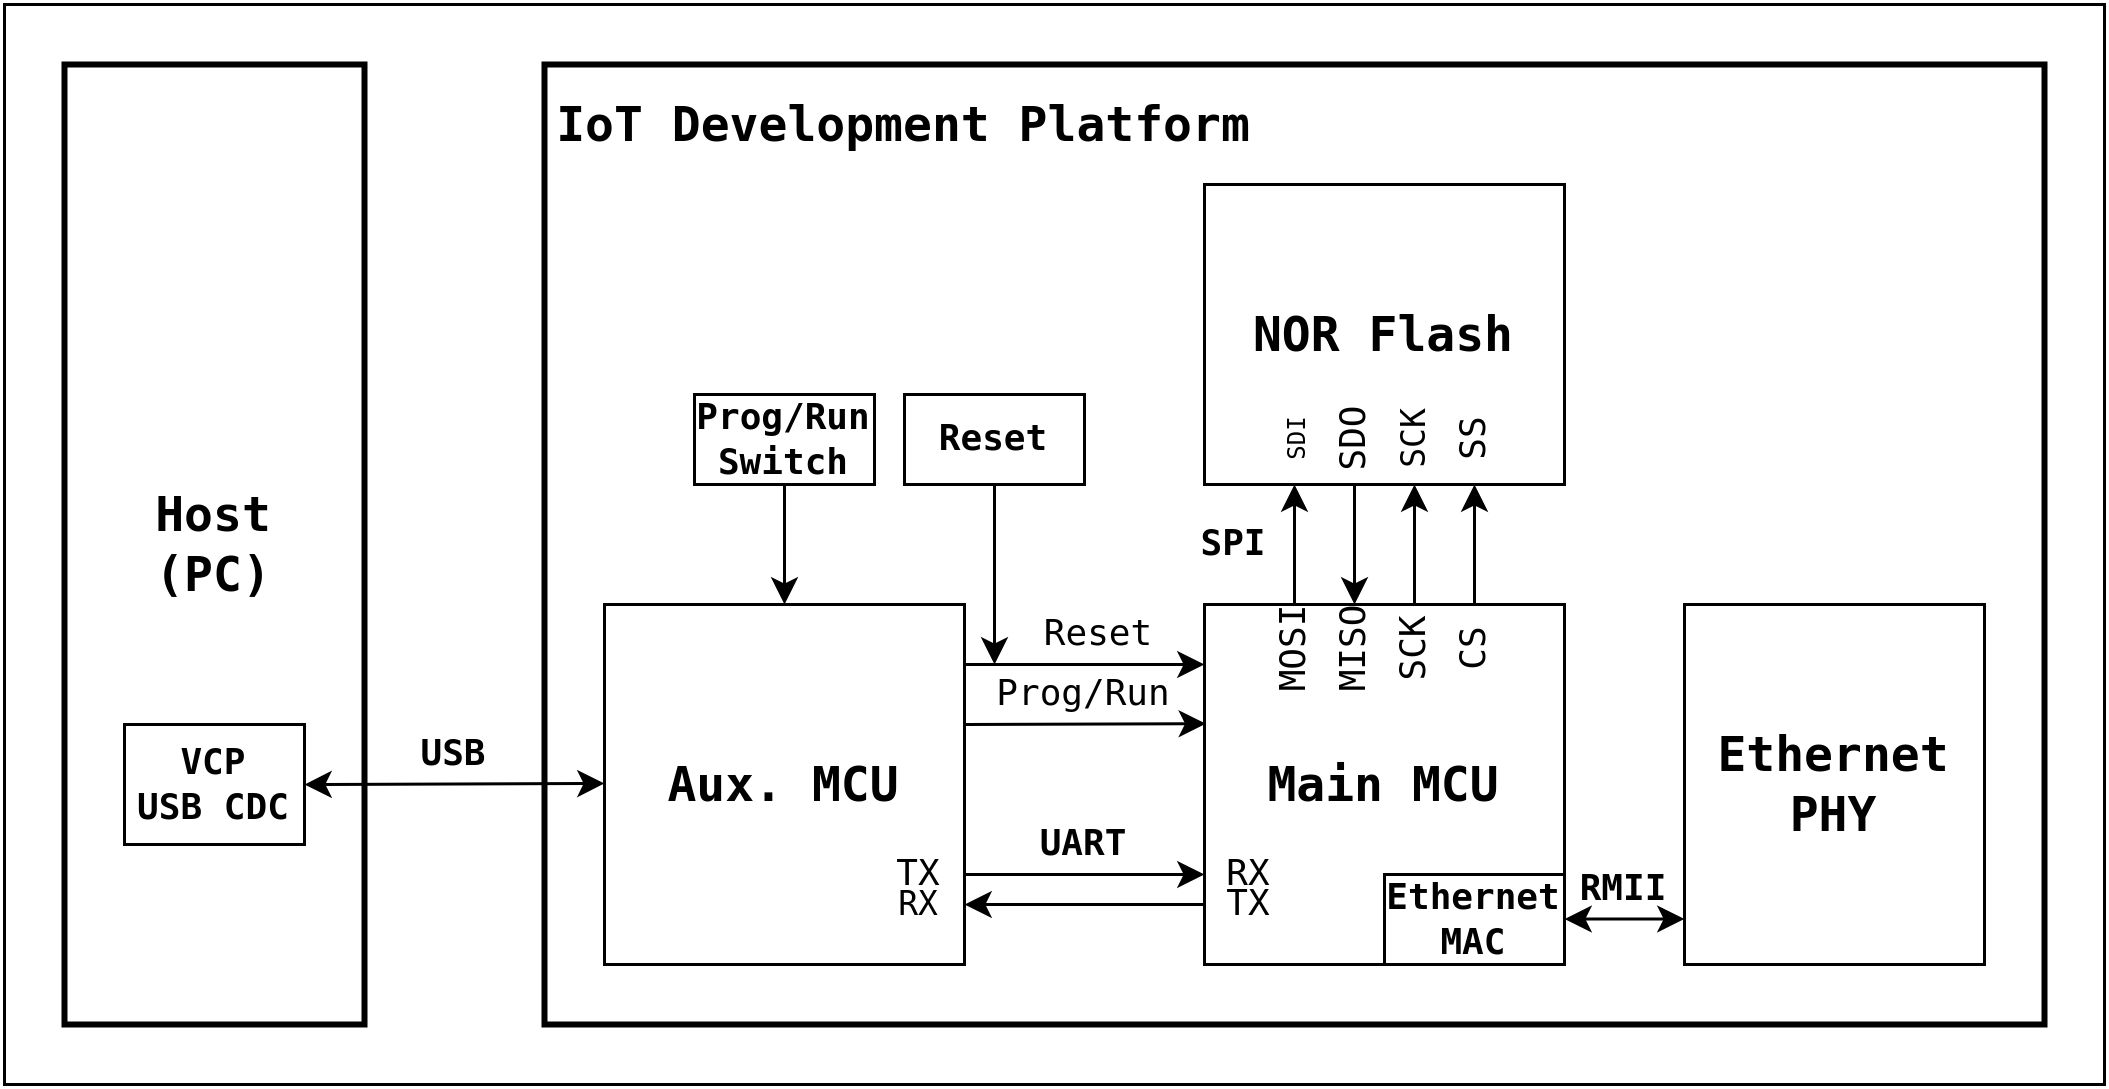

The diagram above was exported from draw.io. Its source (the exported page's mxGraphModel, read from the mxfile embedded in the PNG):
<mxGraphModel dx="1364" dy="793" grid="1" gridSize="10" guides="1" tooltips="1" connect="1" arrows="1" fold="1" page="1" pageScale="1" pageWidth="827" pageHeight="1169" background="none" math="0" shadow="0">
  <root>
    <mxCell id="0" />
    <mxCell id="1" parent="0" />
    <mxCell id="lUKGYyRRTbeMeo26G8QA-103" value="" style="rounded=0;whiteSpace=wrap;html=1;" parent="1" vertex="1">
      <mxGeometry x="80" y="80" width="700" height="360" as="geometry" />
    </mxCell>
    <mxCell id="lUKGYyRRTbeMeo26G8QA-72" value="" style="rounded=0;whiteSpace=wrap;html=1;strokeWidth=2;" parent="1" vertex="1">
      <mxGeometry x="260" y="100" width="500" height="320" as="geometry" />
    </mxCell>
    <mxCell id="lUKGYyRRTbeMeo26G8QA-50" value="&lt;pre&gt;&lt;font style=&quot;font-size: 16px;&quot;&gt;&lt;b&gt;Host&lt;br/&gt;(PC)&lt;/b&gt;&lt;/font&gt;&lt;/pre&gt;" style="rounded=0;whiteSpace=wrap;html=1;strokeWidth=2;" parent="1" vertex="1">
      <mxGeometry x="100" y="100" width="100" height="320" as="geometry" />
    </mxCell>
    <mxCell id="lUKGYyRRTbeMeo26G8QA-51" value="&lt;pre&gt;&lt;font style=&quot;font-size: 16px;&quot;&gt;&lt;b&gt;Aux. MCU&lt;/b&gt;&lt;/font&gt;&lt;/pre&gt;" style="rounded=0;whiteSpace=wrap;html=1;" parent="1" vertex="1">
      <mxGeometry x="280" y="280" width="120" height="120" as="geometry" />
    </mxCell>
    <mxCell id="lUKGYyRRTbeMeo26G8QA-52" value="&lt;pre&gt;&lt;font style=&quot;font-size: 16px;&quot;&gt;&lt;b&gt;Main MCU&lt;/b&gt;&lt;/font&gt;&lt;/pre&gt;" style="rounded=0;whiteSpace=wrap;html=1;" parent="1" vertex="1">
      <mxGeometry x="480" y="280" width="120" height="120" as="geometry" />
    </mxCell>
    <mxCell id="lUKGYyRRTbeMeo26G8QA-55" style="edgeStyle=orthogonalEdgeStyle;rounded=0;orthogonalLoop=1;jettySize=auto;html=1;exitX=0.5;exitY=1;exitDx=0;exitDy=0;entryX=0.5;entryY=0;entryDx=0;entryDy=0;" parent="1" source="lUKGYyRRTbeMeo26G8QA-53" target="lUKGYyRRTbeMeo26G8QA-51" edge="1">
      <mxGeometry relative="1" as="geometry" />
    </mxCell>
    <mxCell id="lUKGYyRRTbeMeo26G8QA-53" value="&lt;pre style=&quot;&quot;&gt;&lt;b&gt;Prog/Run&lt;br&gt;Switch&lt;/b&gt;&lt;/pre&gt;" style="rounded=0;whiteSpace=wrap;html=1;" parent="1" vertex="1">
      <mxGeometry x="310" y="210" width="60" height="30" as="geometry" />
    </mxCell>
    <mxCell id="lUKGYyRRTbeMeo26G8QA-60" style="edgeStyle=orthogonalEdgeStyle;rounded=0;orthogonalLoop=1;jettySize=auto;html=1;exitX=0.5;exitY=1;exitDx=0;exitDy=0;" parent="1" source="lUKGYyRRTbeMeo26G8QA-54" edge="1">
      <mxGeometry relative="1" as="geometry">
        <mxPoint x="410" y="300" as="targetPoint" />
      </mxGeometry>
    </mxCell>
    <mxCell id="lUKGYyRRTbeMeo26G8QA-54" value="&lt;pre style=&quot;&quot;&gt;&lt;b&gt;Reset&lt;/b&gt;&lt;/pre&gt;" style="rounded=0;whiteSpace=wrap;html=1;" parent="1" vertex="1">
      <mxGeometry x="380" y="210" width="60" height="30" as="geometry" />
    </mxCell>
    <mxCell id="lUKGYyRRTbeMeo26G8QA-62" value="&lt;pre&gt;Reset&lt;/pre&gt;" style="text;html=1;strokeColor=none;fillColor=none;align=center;verticalAlign=middle;whiteSpace=wrap;rounded=0;" parent="1" vertex="1">
      <mxGeometry x="410" y="280" width="70" height="20" as="geometry" />
    </mxCell>
    <mxCell id="lUKGYyRRTbeMeo26G8QA-63" value="" style="endArrow=classic;html=1;rounded=0;entryX=0;entryY=0.5;entryDx=0;entryDy=0;" parent="1" target="lUKGYyRRTbeMeo26G8QA-67" edge="1">
      <mxGeometry width="50" height="50" relative="1" as="geometry">
        <mxPoint x="400" y="370" as="sourcePoint" />
        <mxPoint x="460" y="370" as="targetPoint" />
      </mxGeometry>
    </mxCell>
    <mxCell id="lUKGYyRRTbeMeo26G8QA-64" value="" style="endArrow=classic;html=1;rounded=0;exitX=0;exitY=1;exitDx=0;exitDy=0;" parent="1" source="lUKGYyRRTbeMeo26G8QA-67" edge="1">
      <mxGeometry width="50" height="50" relative="1" as="geometry">
        <mxPoint x="460" y="380" as="sourcePoint" />
        <mxPoint x="400" y="380" as="targetPoint" />
      </mxGeometry>
    </mxCell>
    <mxCell id="lUKGYyRRTbeMeo26G8QA-65" value="&lt;pre&gt;TX&lt;/pre&gt;" style="text;html=1;strokeColor=none;fillColor=none;align=center;verticalAlign=middle;whiteSpace=wrap;rounded=0;" parent="1" vertex="1">
      <mxGeometry x="480" y="370" width="30" height="20" as="geometry" />
    </mxCell>
    <mxCell id="lUKGYyRRTbeMeo26G8QA-66" value="&lt;pre&gt;TX&lt;/pre&gt;" style="text;html=1;strokeColor=none;fillColor=none;align=center;verticalAlign=middle;whiteSpace=wrap;rounded=0;" parent="1" vertex="1">
      <mxGeometry x="370" y="360" width="30" height="20" as="geometry" />
    </mxCell>
    <mxCell id="lUKGYyRRTbeMeo26G8QA-67" value="&lt;pre&gt;RX&lt;/pre&gt;" style="text;html=1;strokeColor=none;fillColor=none;align=center;verticalAlign=middle;whiteSpace=wrap;rounded=0;" parent="1" vertex="1">
      <mxGeometry x="480" y="360" width="30" height="20" as="geometry" />
    </mxCell>
    <mxCell id="lUKGYyRRTbeMeo26G8QA-68" value="&lt;pre&gt;&lt;font style=&quot;font-size: 11px;&quot;&gt;RX&lt;/font&gt;&lt;/pre&gt;" style="text;html=1;strokeColor=none;fillColor=none;align=center;verticalAlign=middle;whiteSpace=wrap;rounded=0;" parent="1" vertex="1">
      <mxGeometry x="370" y="370" width="30" height="20" as="geometry" />
    </mxCell>
    <mxCell id="lUKGYyRRTbeMeo26G8QA-70" value="&lt;pre&gt;&lt;b&gt;USB&lt;/b&gt;&lt;/pre&gt;" style="text;html=1;strokeColor=none;fillColor=none;align=center;verticalAlign=middle;whiteSpace=wrap;rounded=0;" parent="1" vertex="1">
      <mxGeometry x="200" y="320" width="60" height="20" as="geometry" />
    </mxCell>
    <mxCell id="lUKGYyRRTbeMeo26G8QA-71" value="&lt;pre&gt;&lt;b&gt;UART&lt;/b&gt;&lt;/pre&gt;" style="text;html=1;strokeColor=none;fillColor=none;align=center;verticalAlign=middle;whiteSpace=wrap;rounded=0;" parent="1" vertex="1">
      <mxGeometry x="400" y="350" width="80" height="20" as="geometry" />
    </mxCell>
    <mxCell id="lUKGYyRRTbeMeo26G8QA-75" value="&lt;pre&gt;&lt;b&gt;&lt;font style=&quot;font-size: 16px;&quot;&gt;NOR Flash&lt;/font&gt;&lt;/b&gt;&lt;/pre&gt;" style="rounded=0;whiteSpace=wrap;html=1;verticalAlign=middle;" parent="1" vertex="1">
      <mxGeometry x="480" y="140" width="120" height="100" as="geometry" />
    </mxCell>
    <mxCell id="lUKGYyRRTbeMeo26G8QA-80" value="" style="endArrow=classic;html=1;rounded=0;" parent="1" edge="1">
      <mxGeometry width="50" height="50" relative="1" as="geometry">
        <mxPoint x="570" y="280" as="sourcePoint" />
        <mxPoint x="570" y="240" as="targetPoint" />
      </mxGeometry>
    </mxCell>
    <mxCell id="lUKGYyRRTbeMeo26G8QA-82" value="" style="endArrow=classic;html=1;rounded=0;entryX=0.5;entryY=1;entryDx=0;entryDy=0;exitX=0.5;exitY=0;exitDx=0;exitDy=0;" parent="1" source="lUKGYyRRTbeMeo26G8QA-89" target="lUKGYyRRTbeMeo26G8QA-93" edge="1">
      <mxGeometry width="50" height="50" relative="1" as="geometry">
        <mxPoint x="549.9300000000001" y="280" as="sourcePoint" />
        <mxPoint x="549.9300000000001" y="240" as="targetPoint" />
      </mxGeometry>
    </mxCell>
    <mxCell id="lUKGYyRRTbeMeo26G8QA-83" value="" style="endArrow=classic;html=1;rounded=0;" parent="1" edge="1">
      <mxGeometry width="50" height="50" relative="1" as="geometry">
        <mxPoint x="510" y="280" as="sourcePoint" />
        <mxPoint x="510" y="240" as="targetPoint" />
      </mxGeometry>
    </mxCell>
    <mxCell id="lUKGYyRRTbeMeo26G8QA-85" value="&lt;pre&gt;&lt;b&gt;SPI&lt;/b&gt;&lt;/pre&gt;" style="text;html=1;strokeColor=none;fillColor=none;align=center;verticalAlign=middle;whiteSpace=wrap;rounded=0;" parent="1" vertex="1">
      <mxGeometry x="470" y="250" width="40" height="20" as="geometry" />
    </mxCell>
    <mxCell id="lUKGYyRRTbeMeo26G8QA-87" value="&lt;pre&gt;MISO&lt;/pre&gt;" style="text;html=1;strokeColor=none;fillColor=none;align=center;verticalAlign=middle;whiteSpace=wrap;rounded=0;horizontal=0;" parent="1" vertex="1">
      <mxGeometry x="520" y="280" width="20" height="30" as="geometry" />
    </mxCell>
    <mxCell id="lUKGYyRRTbeMeo26G8QA-88" value="&lt;pre&gt;MOSI&lt;/pre&gt;" style="text;html=1;strokeColor=none;fillColor=none;align=center;verticalAlign=middle;whiteSpace=wrap;rounded=0;horizontal=0;" parent="1" vertex="1">
      <mxGeometry x="500" y="280" width="20" height="30" as="geometry" />
    </mxCell>
    <mxCell id="lUKGYyRRTbeMeo26G8QA-89" value="&lt;pre&gt;SCK&lt;/pre&gt;" style="text;html=1;strokeColor=none;fillColor=none;align=center;verticalAlign=middle;whiteSpace=wrap;rounded=0;horizontal=0;" parent="1" vertex="1">
      <mxGeometry x="540" y="280" width="20" height="30" as="geometry" />
    </mxCell>
    <mxCell id="lUKGYyRRTbeMeo26G8QA-90" value="&lt;pre&gt;CS&lt;/pre&gt;" style="text;html=1;strokeColor=none;fillColor=none;align=center;verticalAlign=middle;whiteSpace=wrap;rounded=0;horizontal=0;" parent="1" vertex="1">
      <mxGeometry x="560" y="280" width="20" height="30" as="geometry" />
    </mxCell>
    <mxCell id="lUKGYyRRTbeMeo26G8QA-91" value="&lt;pre&gt;&lt;font style=&quot;font-size: 8px;&quot;&gt;SDI&lt;/font&gt;&lt;/pre&gt;" style="text;html=1;strokeColor=none;fillColor=none;align=center;verticalAlign=middle;whiteSpace=wrap;rounded=0;horizontal=0;" parent="1" vertex="1">
      <mxGeometry x="500" y="210" width="20" height="30" as="geometry" />
    </mxCell>
    <mxCell id="lUKGYyRRTbeMeo26G8QA-92" value="&lt;pre&gt;SDO&lt;/pre&gt;" style="text;html=1;strokeColor=none;fillColor=none;align=center;verticalAlign=middle;whiteSpace=wrap;rounded=0;horizontal=0;" parent="1" vertex="1">
      <mxGeometry x="520" y="210" width="20" height="30" as="geometry" />
    </mxCell>
    <mxCell id="lUKGYyRRTbeMeo26G8QA-93" value="&lt;p style=&quot;line-height: 100%;&quot;&gt;&lt;font style=&quot;font-size: 11px;&quot; data-font-src=&quot;https://fonts.googleapis.com/css?family=monospace&quot; face=&quot;monospace&quot;&gt;SCK&lt;/font&gt;&lt;/p&gt;" style="text;html=1;strokeColor=none;fillColor=none;align=center;verticalAlign=middle;whiteSpace=wrap;rounded=0;horizontal=0;" parent="1" vertex="1">
      <mxGeometry x="540" y="210" width="20" height="30" as="geometry" />
    </mxCell>
    <mxCell id="lUKGYyRRTbeMeo26G8QA-94" value="&lt;div&gt;SS&lt;/div&gt;" style="text;html=1;strokeColor=none;fillColor=none;align=center;verticalAlign=middle;whiteSpace=wrap;rounded=0;horizontal=0;fontFamily=monospace;fontSource=https%3A%2F%2Ffonts.googleapis.com%2Fcss%3Ffamily%3Dmonospace;" parent="1" vertex="1">
      <mxGeometry x="560" y="210" width="20" height="30" as="geometry" />
    </mxCell>
    <mxCell id="lUKGYyRRTbeMeo26G8QA-96" value="" style="endArrow=classic;startArrow=classic;html=1;rounded=0;exitX=1;exitY=0.5;exitDx=0;exitDy=0;" parent="1" source="lUKGYyRRTbeMeo26G8QA-97" edge="1">
      <mxGeometry width="50" height="50" relative="1" as="geometry">
        <mxPoint x="200" y="340" as="sourcePoint" />
        <mxPoint x="280" y="339.65999999999997" as="targetPoint" />
      </mxGeometry>
    </mxCell>
    <mxCell id="lUKGYyRRTbeMeo26G8QA-97" value="&lt;pre&gt;&lt;b&gt;VCP&lt;br&gt;USB CDC&lt;/b&gt;&lt;br&gt;&lt;/pre&gt;" style="rounded=0;whiteSpace=wrap;html=1;" parent="1" vertex="1">
      <mxGeometry x="120" y="320" width="60" height="40" as="geometry" />
    </mxCell>
    <mxCell id="lUKGYyRRTbeMeo26G8QA-98" value="&lt;pre style=&quot;font-size: 16px;&quot;&gt;&lt;b&gt;IoT Development Platform&lt;br&gt;&lt;/b&gt;&lt;/pre&gt;" style="text;html=1;strokeColor=none;fillColor=none;align=center;verticalAlign=middle;whiteSpace=wrap;rounded=0;" parent="1" vertex="1">
      <mxGeometry x="260" y="100" width="240" height="40" as="geometry" />
    </mxCell>
    <mxCell id="lUKGYyRRTbeMeo26G8QA-99" value="" style="endArrow=classic;html=1;rounded=0;entryX=0.5;entryY=0;entryDx=0;entryDy=0;exitX=0.5;exitY=1;exitDx=0;exitDy=0;" parent="1" source="lUKGYyRRTbeMeo26G8QA-92" target="lUKGYyRRTbeMeo26G8QA-87" edge="1">
      <mxGeometry width="50" height="50" relative="1" as="geometry">
        <mxPoint x="529.9300000000001" y="240" as="sourcePoint" />
        <mxPoint x="529.9300000000001" y="280" as="targetPoint" />
      </mxGeometry>
    </mxCell>
    <mxCell id="lUKGYyRRTbeMeo26G8QA-100" value="" style="endArrow=classic;html=1;rounded=0;entryX=0.004;entryY=0.331;entryDx=0;entryDy=0;entryPerimeter=0;" parent="1" target="lUKGYyRRTbeMeo26G8QA-52" edge="1">
      <mxGeometry width="50" height="50" relative="1" as="geometry">
        <mxPoint x="400" y="320" as="sourcePoint" />
        <mxPoint x="460" y="320.11" as="targetPoint" />
      </mxGeometry>
    </mxCell>
    <mxCell id="lUKGYyRRTbeMeo26G8QA-102" value="&lt;pre&gt;Prog/Run&lt;/pre&gt;" style="text;html=1;strokeColor=none;fillColor=none;align=center;verticalAlign=middle;whiteSpace=wrap;rounded=0;" parent="1" vertex="1">
      <mxGeometry x="400" y="300" width="80" height="20" as="geometry" />
    </mxCell>
    <mxCell id="lUKGYyRRTbeMeo26G8QA-104" value="" style="endArrow=classic;html=1;rounded=0;entryX=0.004;entryY=0.331;entryDx=0;entryDy=0;entryPerimeter=0;" parent="1" edge="1">
      <mxGeometry width="50" height="50" relative="1" as="geometry">
        <mxPoint x="400" y="300" as="sourcePoint" />
        <mxPoint x="480" y="300" as="targetPoint" />
      </mxGeometry>
    </mxCell>
    <mxCell id="7PzwcMlDcsV42H1VCHDI-1" value="&lt;pre&gt;&lt;b&gt;&lt;font style=&quot;font-size: 16px;&quot;&gt;Ethernet&lt;br/&gt;PHY&lt;/font&gt;&lt;/b&gt;&lt;/pre&gt;" style="rounded=0;whiteSpace=wrap;html=1;verticalAlign=middle;" parent="1" vertex="1">
      <mxGeometry x="640" y="280" width="100" height="120" as="geometry" />
    </mxCell>
    <mxCell id="7PzwcMlDcsV42H1VCHDI-4" value="&lt;pre style=&quot;border-color: var(--border-color);&quot;&gt;&lt;b&gt;Ethernet&lt;br&gt;MAC&lt;/b&gt;&lt;/pre&gt;" style="rounded=0;whiteSpace=wrap;html=1;" parent="1" vertex="1">
      <mxGeometry x="540" y="370" width="60" height="30" as="geometry" />
    </mxCell>
    <mxCell id="7PzwcMlDcsV42H1VCHDI-6" value="" style="endArrow=classic;startArrow=classic;html=1;rounded=0;" parent="1" edge="1">
      <mxGeometry width="50" height="50" relative="1" as="geometry">
        <mxPoint x="600" y="384.83" as="sourcePoint" />
        <mxPoint x="640" y="384.83" as="targetPoint" />
      </mxGeometry>
    </mxCell>
    <mxCell id="7PzwcMlDcsV42H1VCHDI-7" value="&lt;pre&gt;&lt;b&gt;RMII&lt;/b&gt;&lt;/pre&gt;" style="text;html=1;strokeColor=none;fillColor=none;align=center;verticalAlign=middle;whiteSpace=wrap;rounded=0;" parent="1" vertex="1">
      <mxGeometry x="600" y="360" width="40" height="30" as="geometry" />
    </mxCell>
  </root>
</mxGraphModel>